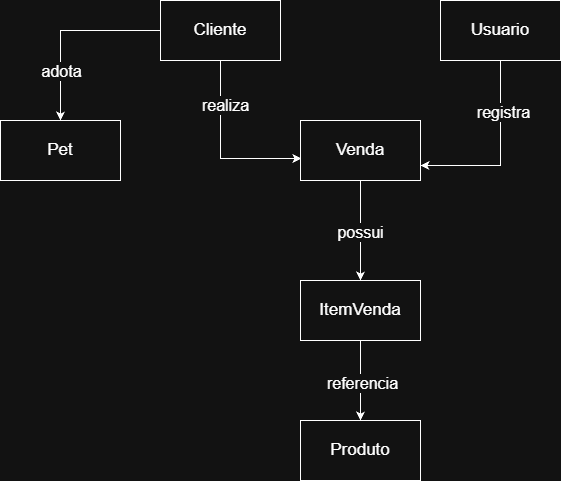

The diagram above was exported from draw.io. Its source (the exported page's mxGraphModel, read from the mxfile embedded in the PNG):
<mxGraphModel dx="1414" dy="777" grid="1" gridSize="10" guides="1" tooltips="1" connect="1" arrows="1" fold="1" page="1" pageScale="1" pageWidth="827" pageHeight="1169" math="0" shadow="0">
  <root>
    <mxCell id="0" />
    <mxCell id="1" parent="0" />
    <mxCell id="osERCl0El2fbjNWTyBrV-10" edge="1" parent="1" source="osERCl0El2fbjNWTyBrV-1" style="edgeStyle=orthogonalEdgeStyle;rounded=0;orthogonalLoop=1;jettySize=auto;html=1;exitX=0;exitY=0.5;exitDx=0;exitDy=0;entryX=0.5;entryY=0;entryDx=0;entryDy=0;" target="osERCl0El2fbjNWTyBrV-2">
      <mxGeometry relative="1" as="geometry" />
    </mxCell>
    <mxCell id="osERCl0El2fbjNWTyBrV-11" connectable="0" parent="osERCl0El2fbjNWTyBrV-10" style="edgeLabel;html=1;align=center;verticalAlign=middle;resizable=0;points=[];fontSize=16;" value="adota" vertex="1">
      <mxGeometry relative="1" x="0.2421" y="1" as="geometry">
        <mxPoint x="-1" y="22" as="offset" />
      </mxGeometry>
    </mxCell>
    <mxCell id="osERCl0El2fbjNWTyBrV-15" edge="1" parent="1" source="osERCl0El2fbjNWTyBrV-1" style="edgeStyle=orthogonalEdgeStyle;rounded=0;orthogonalLoop=1;jettySize=auto;html=1;exitX=0.5;exitY=1;exitDx=0;exitDy=0;entryX=0.008;entryY=0.633;entryDx=0;entryDy=0;entryPerimeter=0;" target="osERCl0El2fbjNWTyBrV-3">
      <mxGeometry relative="1" as="geometry">
        <mxPoint x="260" y="280" as="targetPoint" />
      </mxGeometry>
    </mxCell>
    <mxCell id="osERCl0El2fbjNWTyBrV-17" connectable="0" parent="osERCl0El2fbjNWTyBrV-15" style="edgeLabel;html=1;align=center;verticalAlign=middle;resizable=0;points=[];" value="&lt;font style=&quot;font-size: 16px;&quot;&gt;realiza&lt;/font&gt;" vertex="1">
      <mxGeometry relative="1" x="-0.5083" y="4" as="geometry">
        <mxPoint as="offset" />
      </mxGeometry>
    </mxCell>
    <mxCell id="osERCl0El2fbjNWTyBrV-1" parent="1" style="whiteSpace=wrap;html=1;" value="&lt;font style=&quot;font-size: 17px;&quot;&gt;Cliente&lt;/font&gt;" vertex="1">
      <mxGeometry height="60" width="120" x="200" y="120" as="geometry" />
    </mxCell>
    <mxCell id="osERCl0El2fbjNWTyBrV-2" parent="1" style="whiteSpace=wrap;html=1;" value="&lt;font style=&quot;font-size: 17px;&quot;&gt;Pet&lt;/font&gt;" vertex="1">
      <mxGeometry height="60" width="120" x="40" y="240" as="geometry" />
    </mxCell>
    <mxCell id="osERCl0El2fbjNWTyBrV-20" edge="1" parent="1" source="osERCl0El2fbjNWTyBrV-3" style="edgeStyle=orthogonalEdgeStyle;rounded=0;orthogonalLoop=1;jettySize=auto;html=1;exitX=0.5;exitY=1;exitDx=0;exitDy=0;entryX=0.5;entryY=0;entryDx=0;entryDy=0;fontSize=20;" target="osERCl0El2fbjNWTyBrV-4">
      <mxGeometry relative="1" as="geometry" />
    </mxCell>
    <mxCell id="osERCl0El2fbjNWTyBrV-22" connectable="0" parent="osERCl0El2fbjNWTyBrV-20" style="edgeLabel;html=1;align=center;verticalAlign=middle;resizable=0;points=[];fontSize=16;" value="possui" vertex="1">
      <mxGeometry relative="1" x="0.02" y="-1" as="geometry">
        <mxPoint as="offset" />
      </mxGeometry>
    </mxCell>
    <mxCell id="osERCl0El2fbjNWTyBrV-3" parent="1" style="whiteSpace=wrap;html=1;" value="&lt;font style=&quot;font-size: 17px;&quot;&gt;Venda&lt;/font&gt;" vertex="1">
      <mxGeometry height="60" width="120" x="340" y="240" as="geometry" />
    </mxCell>
    <mxCell id="osERCl0El2fbjNWTyBrV-21" edge="1" parent="1" source="osERCl0El2fbjNWTyBrV-4" style="edgeStyle=orthogonalEdgeStyle;rounded=0;orthogonalLoop=1;jettySize=auto;html=1;exitX=0.5;exitY=1;exitDx=0;exitDy=0;entryX=0.5;entryY=0;entryDx=0;entryDy=0;" target="osERCl0El2fbjNWTyBrV-5">
      <mxGeometry relative="1" as="geometry" />
    </mxCell>
    <mxCell id="osERCl0El2fbjNWTyBrV-23" connectable="0" parent="osERCl0El2fbjNWTyBrV-21" style="edgeLabel;html=1;align=center;verticalAlign=middle;resizable=0;points=[];fontSize=16;" value="referencia" vertex="1">
      <mxGeometry relative="1" x="0.05" y="1" as="geometry">
        <mxPoint as="offset" />
      </mxGeometry>
    </mxCell>
    <mxCell id="osERCl0El2fbjNWTyBrV-4" parent="1" style="whiteSpace=wrap;html=1;" value="&lt;font style=&quot;font-size: 17px;&quot;&gt;ItemVenda&lt;/font&gt;" vertex="1">
      <mxGeometry height="60" width="120" x="340" y="400" as="geometry" />
    </mxCell>
    <mxCell id="osERCl0El2fbjNWTyBrV-5" parent="1" style="whiteSpace=wrap;html=1;" value="&lt;font style=&quot;font-size: 17px;&quot;&gt;Produto&lt;/font&gt;" vertex="1">
      <mxGeometry height="60" width="120" x="340" y="540" as="geometry" />
    </mxCell>
    <mxCell id="osERCl0El2fbjNWTyBrV-16" edge="1" parent="1" source="osERCl0El2fbjNWTyBrV-6" style="edgeStyle=orthogonalEdgeStyle;rounded=0;orthogonalLoop=1;jettySize=auto;html=1;exitX=0.5;exitY=1;exitDx=0;exitDy=0;entryX=1;entryY=0.75;entryDx=0;entryDy=0;" target="osERCl0El2fbjNWTyBrV-3">
      <mxGeometry relative="1" as="geometry" />
    </mxCell>
    <mxCell id="osERCl0El2fbjNWTyBrV-19" connectable="0" parent="osERCl0El2fbjNWTyBrV-16" style="edgeLabel;html=1;align=center;verticalAlign=middle;resizable=0;points=[];fontSize=16;" value="registra" vertex="1">
      <mxGeometry relative="1" x="-0.4486" y="2" as="geometry">
        <mxPoint as="offset" />
      </mxGeometry>
    </mxCell>
    <mxCell id="osERCl0El2fbjNWTyBrV-6" parent="1" style="whiteSpace=wrap;html=1;" value="&lt;font style=&quot;font-size: 17px;&quot;&gt;Usuario&lt;/font&gt;" vertex="1">
      <mxGeometry height="60" width="120" x="480" y="120" as="geometry" />
    </mxCell>
  </root>
</mxGraphModel>